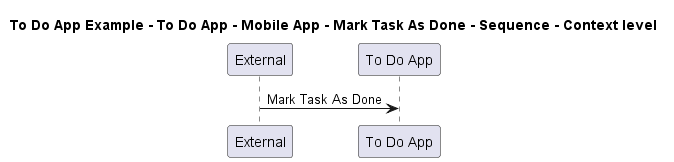

The diagram above was rendered by PlantUML. Its source (embedded in the PNG):
@startuml

title To Do App Example - To Do App - Mobile App - Mark Task As Done - Sequence - Context level

participant "External" as C4InterFlow.SoftwareSystems.ExternalSystem
participant "To Do App" as ToDoAppExample.SoftwareSystems.ToDoApp

C4InterFlow.SoftwareSystems.ExternalSystem -> ToDoAppExample.SoftwareSystems.ToDoApp : Mark Task As Done


@enduml